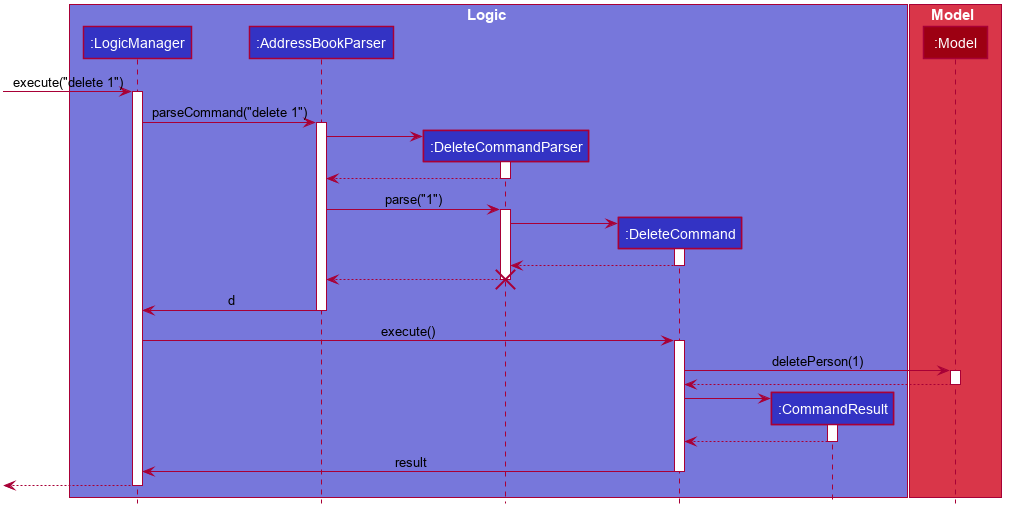

The diagram above was rendered by PlantUML. Its source (embedded in the PNG):
@startuml








skinparam BackgroundColor #FFFFFFF

skinparam Shadowing false

skinparam Class {
    FontColor #FFFFFF
    BorderThickness 1
    BorderColor #FFFFFF
    StereotypeFontColor #FFFFFF
}

skinparam Actor {
    BorderColor #000000
    Color #000000
}

skinparam Sequence {
    MessageAlign center
    BoxFontSize 15
    BoxPadding 0
    BoxFontColor #FFFFFF
}

skinparam Participant {
    FontColor #FFFFFFF
    Padding 20
}

skinparam MinClassWidth 50
skinparam ParticipantPadding 10
skinparam Shadowing false
skinparam DefaultTextAlignment center
skinparam packageStyle Rectangle

hide footbox
hide members
hide circle

box Logic #7777DB
participant ":LogicManager" as LogicManager #3333C4
participant ":AddressBookParser" as AddressBookParser #3333C4
participant ":DeleteCommandParser" as DeleteCommandParser #3333C4
participant ":DeleteCommand" as DeleteCommand #3333C4
participant ":CommandResult" as CommandResult #3333C4
end box

box Model #D93649
participant ":Model" as Model #9D0012
end box

[-> LogicManager : execute("delete 1")
activate LogicManager

LogicManager -> AddressBookParser : parseCommand("delete 1")
activate AddressBookParser

create DeleteCommandParser
AddressBookParser -> DeleteCommandParser
activate DeleteCommandParser

DeleteCommandParser --> AddressBookParser
deactivate DeleteCommandParser

AddressBookParser -> DeleteCommandParser : parse("1")
activate DeleteCommandParser

create DeleteCommand
DeleteCommandParser -> DeleteCommand
activate DeleteCommand

DeleteCommand --> DeleteCommandParser
deactivate DeleteCommand

DeleteCommandParser --> AddressBookParser
deactivate DeleteCommandParser
destroy DeleteCommandParser

AddressBookParser -> LogicManager : d
deactivate AddressBookParser

LogicManager -> DeleteCommand : execute()
activate DeleteCommand

DeleteCommand -> Model : deletePerson(1)
activate Model

Model --> DeleteCommand
deactivate Model

create CommandResult
DeleteCommand -> CommandResult
activate CommandResult

CommandResult --> DeleteCommand
deactivate CommandResult

DeleteCommand -> LogicManager : result
deactivate DeleteCommand

[<--LogicManager
deactivate LogicManager

hide footbox
@enduml